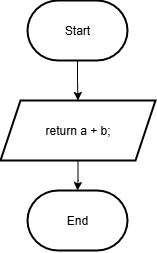

The diagram above was exported from draw.io. Its source (the exported page's mxGraphModel, read from the mxfile embedded in the PNG):
<mxGraphModel dx="1303" dy="783" grid="1" gridSize="10" guides="1" tooltips="1" connect="1" arrows="1" fold="1" page="1" pageScale="1" pageWidth="850" pageHeight="1100" math="0" shadow="0">
  <root>
    <mxCell id="0" />
    <mxCell id="1" parent="0" />
    <mxCell id="MI4tynH4I2q-DLIkJkbp-3" value="" style="edgeStyle=orthogonalEdgeStyle;rounded=0;orthogonalLoop=1;jettySize=auto;html=1;" edge="1" parent="1" source="MI4tynH4I2q-DLIkJkbp-1" target="MI4tynH4I2q-DLIkJkbp-2">
      <mxGeometry relative="1" as="geometry" />
    </mxCell>
    <mxCell id="MI4tynH4I2q-DLIkJkbp-1" value="Start" style="strokeWidth=2;html=1;shape=mxgraph.flowchart.terminator;whiteSpace=wrap;" vertex="1" parent="1">
      <mxGeometry x="375" y="90" width="100" height="60" as="geometry" />
    </mxCell>
    <mxCell id="MI4tynH4I2q-DLIkJkbp-9" value="" style="edgeStyle=orthogonalEdgeStyle;rounded=0;orthogonalLoop=1;jettySize=auto;html=1;" edge="1" parent="1" source="MI4tynH4I2q-DLIkJkbp-2" target="MI4tynH4I2q-DLIkJkbp-8">
      <mxGeometry relative="1" as="geometry" />
    </mxCell>
    <mxCell id="MI4tynH4I2q-DLIkJkbp-2" value="return a + b;" style="shape=parallelogram;perimeter=parallelogramPerimeter;whiteSpace=wrap;html=1;fixedSize=1;strokeWidth=2;" vertex="1" parent="1">
      <mxGeometry x="348" y="190" width="155" height="60" as="geometry" />
    </mxCell>
    <mxCell id="MI4tynH4I2q-DLIkJkbp-8" value="End" style="strokeWidth=2;html=1;shape=mxgraph.flowchart.terminator;whiteSpace=wrap;" vertex="1" parent="1">
      <mxGeometry x="375" y="280" width="100" height="60" as="geometry" />
    </mxCell>
  </root>
</mxGraphModel>